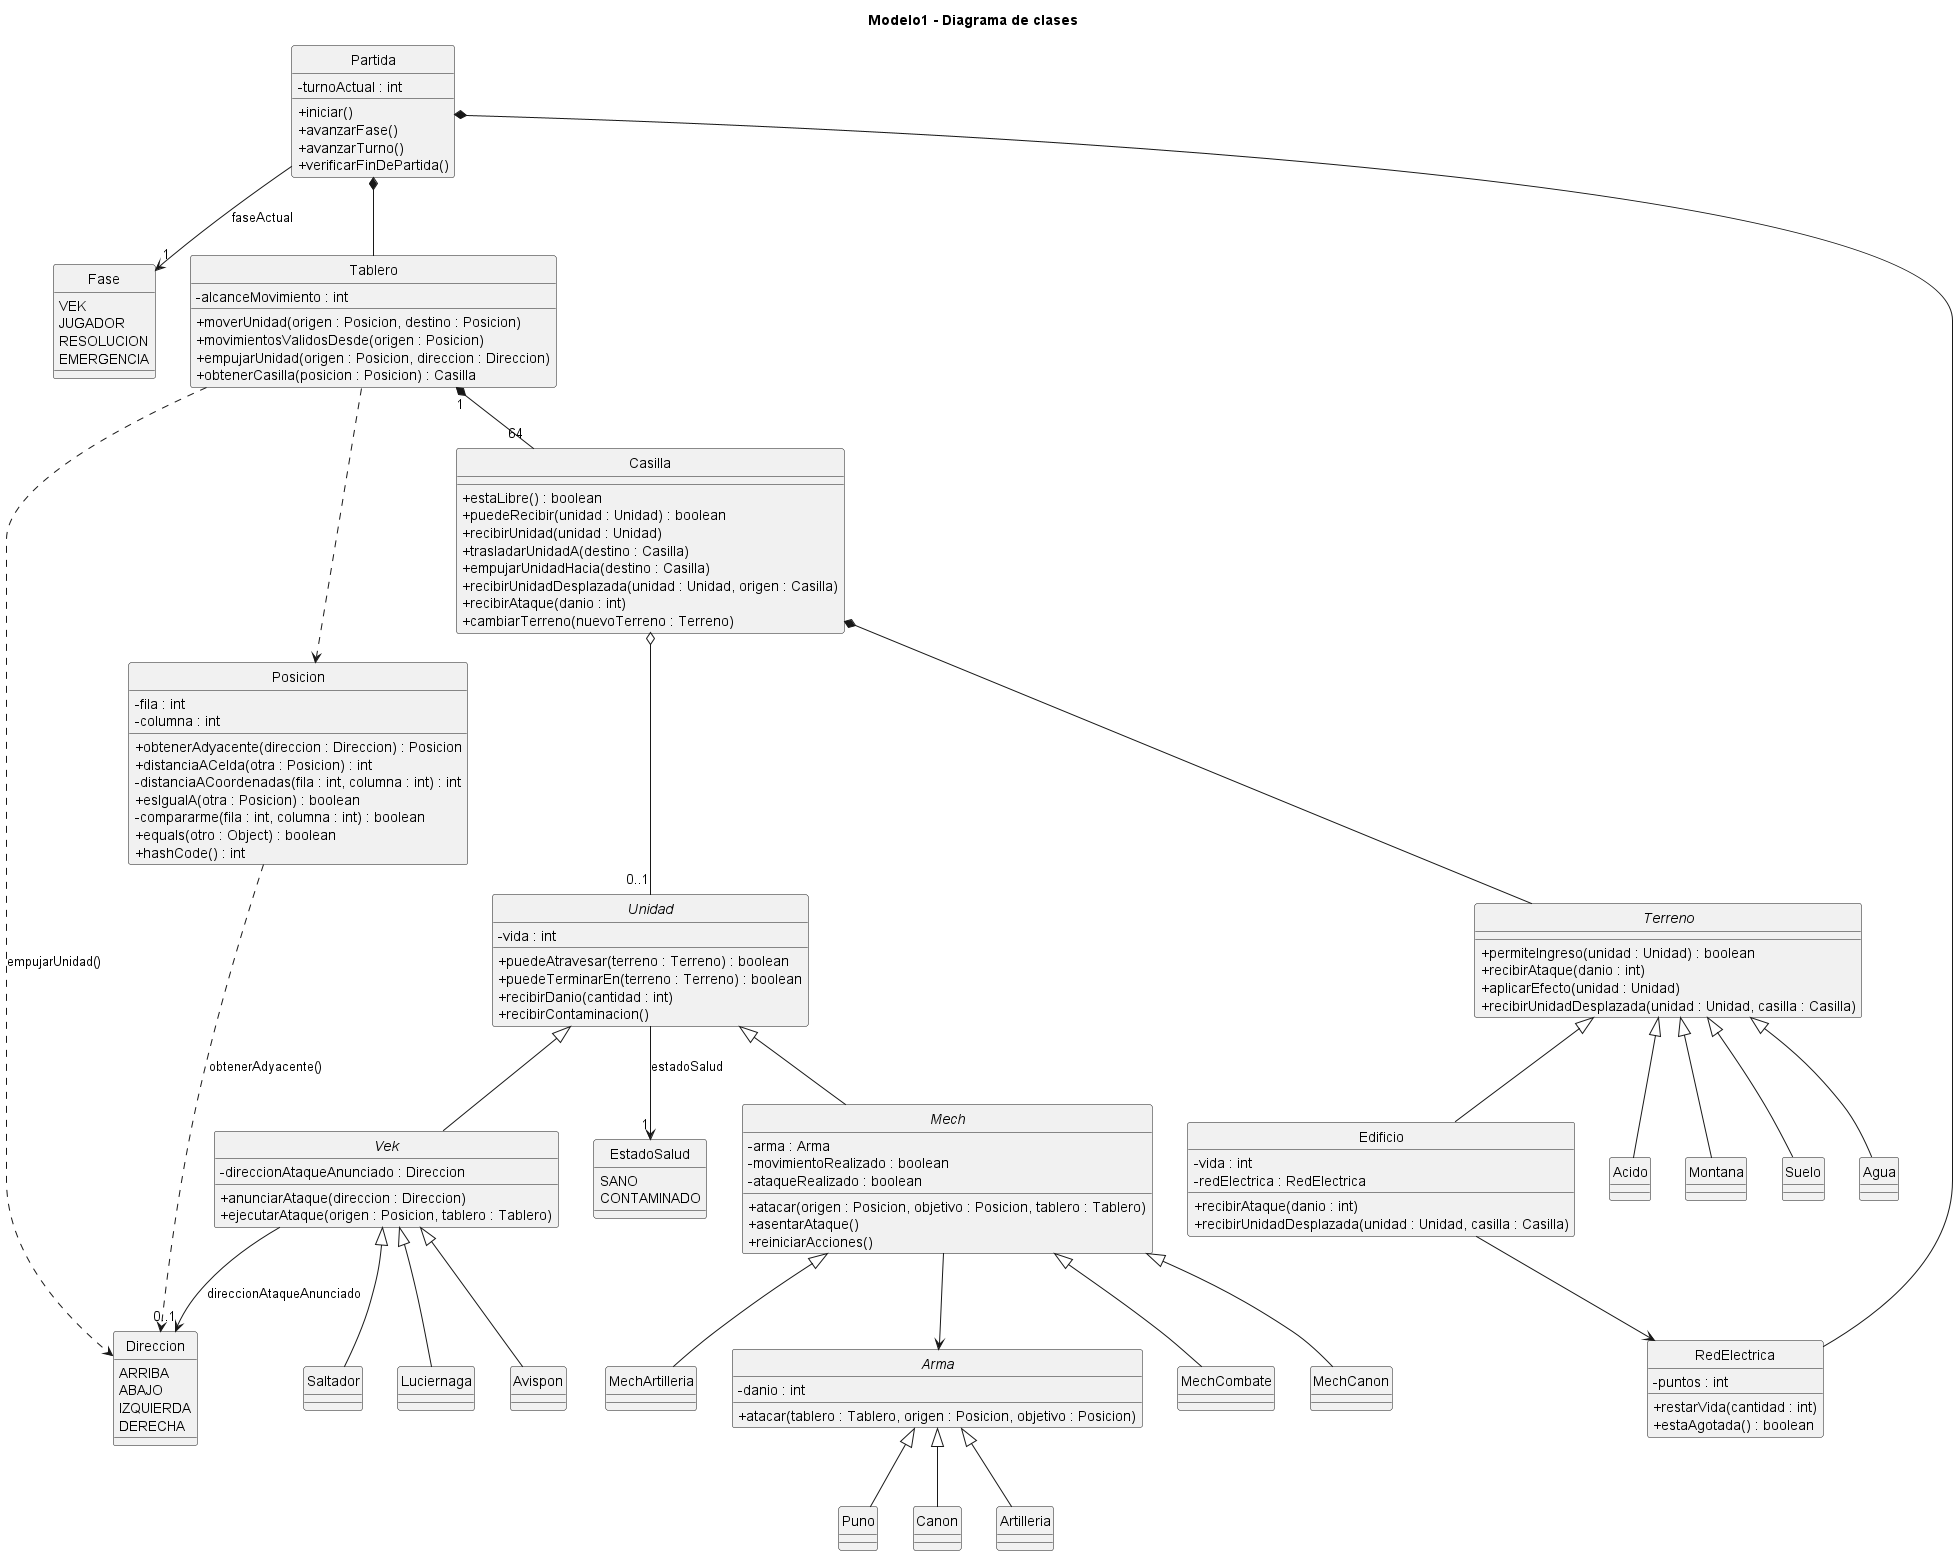

The diagram above was rendered by PlantUML. Its source (embedded in the PNG):
@startuml Modelo1
title Modelo1 - Diagrama de clases

hide circle
skinparam classAttributeIconSize 0
skinparam style strictuml


class Partida {
  - turnoActual : int
  + iniciar()
  + avanzarFase()
  + avanzarTurno()
  + verificarFinDePartida()
}

enum Fase {
  VEK
  JUGADOR
  RESOLUCION
  EMERGENCIA
}

class Tablero {
  - alcanceMovimiento : int
  + moverUnidad(origen : Posicion, destino : Posicion)
  + movimientosValidosDesde(origen : Posicion)
  + empujarUnidad(origen : Posicion, direccion : Direccion)
  + obtenerCasilla(posicion : Posicion) : Casilla
}

class Casilla {
  + estaLibre() : boolean
  + puedeRecibir(unidad : Unidad) : boolean
  + recibirUnidad(unidad : Unidad)
  + trasladarUnidadA(destino : Casilla)
  + empujarUnidadHacia(destino : Casilla)
  + recibirUnidadDesplazada(unidad : Unidad, origen : Casilla)
  + recibirAtaque(danio : int)
  + cambiarTerreno(nuevoTerreno : Terreno)
}

enum Direccion {
  ARRIBA
  ABAJO
  IZQUIERDA
  DERECHA
}

class Posicion {
  - fila : int
  - columna : int
  + obtenerAdyacente(direccion : Direccion) : Posicion
  + distanciaACelda(otra : Posicion) : int
  - distanciaACoordenadas(fila : int, columna : int) : int
  + esIgualA(otra : Posicion) : boolean
  - compararme(fila : int, columna : int) : boolean
  + equals(otro : Object) : boolean
  + hashCode() : int
}

abstract class Terreno {
  + permiteIngreso(unidad : Unidad) : boolean
  + recibirAtaque(danio : int)
  + aplicarEfecto(unidad : Unidad)
  + recibirUnidadDesplazada(unidad : Unidad, casilla : Casilla)
}

class Suelo
class Agua
class Acido
class Montana

class Edificio {
  - vida : int
  - redElectrica : RedElectrica
  + recibirAtaque(danio : int)
  + recibirUnidadDesplazada(unidad : Unidad, casilla : Casilla)
}

Terreno <|-- Suelo
Terreno <|-- Agua
Terreno <|-- Acido
Terreno <|-- Montana
Terreno <|-- Edificio

class RedElectrica {
  - puntos : int
  + restarVida(cantidad : int)
  + estaAgotada() : boolean
}

abstract class Unidad {
  - vida : int
  + puedeAtravesar(terreno : Terreno) : boolean
  + puedeTerminarEn(terreno : Terreno) : boolean
  + recibirDanio(cantidad : int)
  + recibirContaminacion()
}

enum EstadoSalud {
  SANO
  CONTAMINADO
}

abstract class Mech {
  - arma : Arma
  - movimientoRealizado : boolean
  - ataqueRealizado : boolean
  + atacar(origen : Posicion, objetivo : Posicion, tablero : Tablero)
  + asentarAtaque()
  + reiniciarAcciones()
}

abstract class Vek {
  - direccionAtaqueAnunciado : Direccion
  + anunciarAtaque(direccion : Direccion)
  + ejecutarAtaque(origen : Posicion, tablero : Tablero)
}

Unidad <|-- Mech
Unidad <|-- Vek

class MechCombate
class MechCanon
class MechArtilleria

Mech <|-- MechCombate
Mech <|-- MechCanon
Mech <|-- MechArtilleria

class Saltador
class Luciernaga
class Avispon

Vek <|-- Saltador
Vek <|-- Luciernaga
Vek <|-- Avispon

abstract class Arma {
  - danio : int
  + atacar(tablero : Tablero, origen : Posicion, objetivo : Posicion)
}

class Puno
class Canon
class Artilleria

Arma <|-- Puno
Arma <|-- Canon
Arma <|-- Artilleria

Partida *-- Tablero
Partida *-- RedElectrica

Tablero "1"*-- "64" Casilla
Tablero ..> Posicion

Casilla *-- Terreno
Casilla o-- "0..1" Unidad

Edificio --> RedElectrica
Mech --> Arma

Unidad --> "1" EstadoSalud : estadoSalud
Partida --> "1" Fase : faseActual
Vek --> "0..1" Direccion : direccionAtaqueAnunciado

Posicion ..> Direccion : obtenerAdyacente()
Tablero ..> Direccion : empujarUnidad()

@enduml